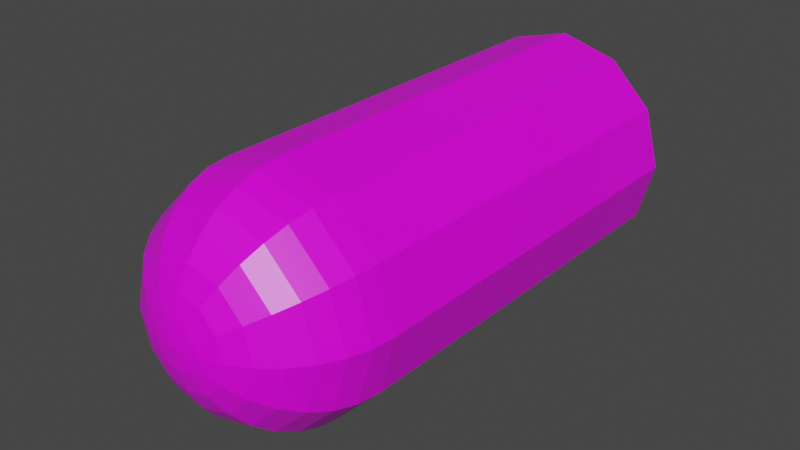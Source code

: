 # Source: bullet.blend  (saved by Blender 2.80.75; exported with 4.5.12 LTS)
import bpy
from mathutils import Matrix  # noqa: F401  (used for matrix-valued properties, if any)

bpy.ops.wm.read_factory_settings(use_empty=True)
scene = bpy.context.scene
scene.name = 'Scene'

# ---- collections
col_collection = bpy.data.collections.new('Collection'); scene.collection.children.link(col_collection)

# ---- images (referenced by path relative to the original .blend; pixels are not part of the script)
import os
ASSET_DIR = os.environ.get("B2B_ASSET_DIR", "")  # directory of the original .blend (textures are referenced by path, not embedded)
HERE = os.path.dirname(os.path.abspath(__file__))  # packed textures are extracted next to this script under _unpacked/

def load_image(name, relpath, width, height, colorspace="sRGB"):
    """Load a texture the original file referenced (path relative to the .blend, or extracted next to this script)."""
    p = next((c for c in (os.path.join(HERE, relpath), os.path.join(ASSET_DIR, relpath)) if relpath and os.path.exists(c)), "")
    if p:
        img = bpy.data.images.load(p, check_existing=True)
        img.name = name
    else:  # same state as the original file: an image datablock whose file is absent (Cycles renders it pink)
        img = bpy.data.images.new(name, width, height)
        img.source = "FILE"
        img.filepath = "//" + (relpath or name)
    img.colorspace_settings.name = colorspace
    return img
img_bullet_png = load_image('bullet.png', 'bullet.png', 1024, 1024, 'sRGB')

# ---- materials (node trees are filled in below, after node groups)
mat_material = bpy.data.materials.new('Material')
mat_material.alpha_threshold = 0.0
mat_material.use_transparent_shadow = False
mat_material.line_color = (0.0, 0.0, 0.0, 1.0)

# ---- material node trees
mat_material.use_nodes = True; mat_material.node_tree.nodes.clear()
_N = mat_material.node_tree.nodes; _L = mat_material.node_tree.links
n0 = _N.new('ShaderNodeOutputMaterial'); n0.name = 'Material Output'; n0.location = (300, 300)
n1 = _N.new('ShaderNodeBsdfPrincipled'); n1.name = 'Principled BSDF'; n1.location = (10, 300)
n1.distribution = 'GGX'
n1.subsurface_method = 'BURLEY'
n1.inputs[2].default_value = 0.4
n1.inputs[3].default_value = 1.45
n1.inputs[27].default_value = (0.0, 0.0, 0.0, 1.0)
n1.inputs[28].default_value = 1.0
n2 = _N.new('ShaderNodeTexImage'); n2.name = 'Image Texture'; n2.location = (-353, 213)
n2.image = img_bullet_png
_L.new(n1.outputs[0], n0.inputs[0])
_L.new(n2.outputs[0], n1.inputs[0])
n0.is_active_output = True

# ---- world
world_world = bpy.data.worlds.new('World'); scene.world = world_world
world_world.use_nodes = True; world_world.node_tree.nodes.clear()
_N = world_world.node_tree.nodes; _L = world_world.node_tree.links
n0 = _N.new('ShaderNodeOutputWorld'); n0.name = 'World Output'; n0.location = (300, 300)
n1 = _N.new('ShaderNodeBackground'); n1.name = 'Background'; n1.location = (10, 300)
n1.inputs[0].default_value = (0.05088, 0.05088, 0.05088, 1.0)
_L.new(n1.outputs[0], n0.inputs[0])
n0.is_active_output = True
world_world.color = (0.05088, 0.05088, 0.05088)
world_world.use_sun_shadow = False
world_world.sun_shadow_jitter_overblur = 0.0

# ---- meshes
me_sphere = bpy.data.meshes.new('Sphere')
me_sphere.from_pydata([(0.0, -0.2391, 0.01951), (0.0, -0.2334, 0.03827), (0.0, -0.2117, 0.07071), (0.0, -0.1793, 0.09239), (0.0, -0.141, 0.1), (0.009755, -0.2391, 0.0169), (0.01913, -0.2334, 0.03314), (0.02778, -0.2241, 0.04811), (0.03536, -0.2117, 0.06124), (0.04157, -0.1965, 0.07201), (0.04619, -0.1793, 0.08001), (0.04904, -0.1605, 0.08494), (0.05, -0.141, 0.0866), (0.0169, -0.2391, 0.009754), (0.03314, -0.2334, 0.01913), (0.04811, -0.2241, 0.02778), (0.06124, -0.2117, 0.03536), (0.07201, -0.1965, 0.04157), (0.08001, -0.1793, 0.04619), (0.08494, -0.1605, 0.04904), (0.0866, -0.141, 0.05), (0.01951, -0.2391, -3.752e-08), (0.03827, -0.2334, -3.821e-08), (0.05556, -0.2241, -3.78e-08), (0.07071, -0.2117, -3.353e-08), (0.08315, -0.1965, -3.287e-08), (0.09239, -0.1793, -3.957e-08), (0.09808, -0.1605, -3.13e-08), (0.1, -0.141, -3.789e-08), (0.0169, -0.2391, -0.009755), (0.03314, -0.2334, -0.01913), (0.04811, -0.2241, -0.02778), (0.06124, -0.2117, -0.03536), (0.07201, -0.1965, -0.04157), (0.08001, -0.1793, -0.04619), (0.08494, -0.1605, -0.04904), (0.0866, -0.141, -0.05), (0.009755, -0.2391, -0.0169), (0.01913, -0.2334, -0.03314), (0.02778, -0.2241, -0.04811), (0.03536, -0.2117, -0.06124), (0.04157, -0.1965, -0.07201), (0.04619, -0.1793, -0.08001), (0.04904, -0.1605, -0.08494), (0.05, -0.141, -0.0866), (-1.403e-09, -0.2391, -0.01951), (-2.334e-09, -0.2334, -0.03827), (-2.334e-09, -0.2241, -0.05556), (-2.334e-09, -0.2117, -0.07071), (-2.334e-09, -0.1965, -0.08315), (-1.351e-08, -0.1793, -0.09239), (-6.06e-09, -0.1605, -0.09808), (-1.351e-08, -0.141, -0.1), (-0.009755, -0.2391, -0.0169), (-0.01913, -0.2334, -0.03314), (-0.02778, -0.2241, -0.04811), (-0.03536, -0.2117, -0.06124), (-0.04157, -0.1965, -0.07201), (-0.04619, -0.1793, -0.08001), (-0.04904, -0.1605, -0.08494), (-0.05, -0.141, -0.0866), (-0.0169, -0.2391, -0.009755), (-0.03314, -0.2334, -0.01913), (-0.04811, -0.2241, -0.02778), (-0.06124, -0.2117, -0.03536), (-0.07201, -0.1965, -0.04157), (-0.08001, -0.1793, -0.04619), (-0.08494, -0.1605, -0.04904), (-0.0866, -0.141, -0.05), (-3.258e-08, -0.241, -3.696e-08), (-0.01951, -0.2391, -3.566e-08), (-0.03827, -0.2334, -3.262e-08), (-0.05556, -0.2241, -3.221e-08), (-0.07071, -0.2117, -2.795e-08), (-0.08315, -0.1965, -2.542e-08), (-0.09239, -0.1793, -1.721e-08), (-0.09808, -0.1605, -3.13e-08), (-0.1, -0.141, -1.554e-08), (-0.0169, -0.2391, 0.009754), (-0.03314, -0.2334, 0.01913), (-0.04811, -0.2241, 0.02778), (-0.06124, -0.2117, 0.03536), (-0.07201, -0.1965, 0.04157), (-0.08001, -0.1793, 0.04619), (-0.08494, -0.1605, 0.04904), (-0.0866, -0.141, 0.05), (-0.05, 0.2097, 0.0866), (-0.0866, 0.2097, 0.05), (-0.1, 0.2097, -1.554e-08), (-0.0866, 0.2097, -0.05), (-0.05, 0.2097, -0.0866), (-0.009755, -0.2391, 0.0169), (-0.01913, -0.2334, 0.03314), (-0.02778, -0.2241, 0.04811), (-0.03536, -0.2117, 0.06124), (-0.04157, -0.1965, 0.07201), (-0.04619, -0.1793, 0.08001), (-0.04904, -0.1605, 0.08494), (-0.05, -0.141, 0.0866), (-1.351e-08, 0.2097, -0.1), (0.05, 0.2097, -0.0866), (0.0866, 0.2097, -0.05), (0.1, 0.2097, -3.789e-08), (0.0866, 0.2097, 0.05), (0.05, 0.2097, 0.0866), (0.0, 0.2097, 0.1), (8.841e-09, -0.2241, 0.05556), (8.841e-09, -0.1965, 0.08315), (1.391e-09, -0.1605, 0.09808)], [], [(1, 0, 5, 6), (106, 1, 6, 7), (2, 106, 7, 8), (107, 2, 8, 9), (3, 107, 9, 10), (108, 3, 10, 11), (4, 108, 11, 12), (0, 69, 5), (5, 69, 13), (6, 5, 13, 14), (7, 6, 14, 15), (8, 7, 15, 16), (9, 8, 16, 17), (10, 9, 17, 18), (11, 10, 18, 19), (12, 11, 19, 20), (17, 16, 24, 25), (18, 17, 25, 26), (19, 18, 26, 27), (20, 19, 27, 28), (13, 69, 21), (14, 13, 21, 22), (15, 14, 22, 23), (16, 15, 23, 24), (22, 21, 29, 30), (23, 22, 30, 31), (24, 23, 31, 32), (25, 24, 32, 33), (26, 25, 33, 34), (27, 26, 34, 35), (28, 27, 35, 36), (21, 69, 29), (34, 33, 41, 42), (35, 34, 42, 43), (36, 35, 43, 44), (29, 69, 37), (30, 29, 37, 38), (31, 30, 38, 39), (32, 31, 39, 40), (33, 32, 40, 41), (38, 37, 45, 46), (39, 38, 46, 47), (40, 39, 47, 48), (41, 40, 48, 49), (42, 41, 49, 50), (43, 42, 50, 51), (44, 43, 51, 52), (37, 69, 45), (50, 49, 57, 58), (51, 50, 58, 59), (52, 51, 59, 60), (45, 69, 53), (46, 45, 53, 54), (47, 46, 54, 55), (48, 47, 55, 56), (49, 48, 56, 57), (55, 54, 62, 63), (56, 55, 63, 64), (57, 56, 64, 65), (58, 57, 65, 66), (59, 58, 66, 67), (60, 59, 67, 68), (53, 69, 61), (54, 53, 61, 62), (67, 66, 75, 76), (68, 67, 76, 77), (61, 69, 70), (62, 61, 70, 71), (63, 62, 71, 72), (64, 63, 72, 73), (65, 64, 73, 74), (66, 65, 74, 75), (44, 52, 99, 100), (73, 72, 80, 81), (60, 68, 89, 90), (74, 73, 81, 82), (12, 20, 103, 104), (75, 74, 82, 83), (20, 28, 102, 103), (76, 75, 83, 84), (77, 85, 87, 88), (77, 76, 84, 85), (70, 69, 78), (71, 70, 78, 79), (72, 71, 79, 80), (4, 12, 104, 105), (85, 84, 97, 98), (78, 69, 91), (36, 44, 100, 101), (79, 78, 91, 92), (85, 98, 86, 87), (80, 79, 92, 93), (98, 4, 105, 86), (81, 80, 93, 94), (68, 77, 88, 89), (82, 81, 94, 95), (52, 60, 90, 99), (83, 82, 95, 96), (28, 36, 101, 102), (84, 83, 96, 97), (94, 93, 106, 2), (95, 94, 2, 107), (96, 95, 107, 3), (97, 96, 3, 108), (98, 97, 108, 4), (91, 69, 0), (92, 91, 0, 1), (93, 92, 1, 106), (105, 104, 103, 102, 101, 100, 99, 90, 89, 88, 87, 86)])
_uv = me_sphere.uv_layers.new(name='UVMap')
_uv.uv.foreach_set('vector', [0.75, 0.875, 0.75, 0.9375, 0.6667, 0.9375, 0.6667, 0.875, 0.75, 0.8125, 0.75, 0.875, 0.6667, 0.875, 0.6667, 0.8125, 0.75, 0.75, 0.75, 0.8125, 0.6667, 0.8125, 0.6667, 0.75, 0.75, 0.6875, 0.75, 0.75, 0.6667, 0.75, 0.6667, 0.6875, 0.75, 0.625, 0.75, 0.6875, 0.6667, 0.6875, 0.6667, 0.625, 0.75, 0.5625, 0.75, 0.625, 0.6667, 0.625, 0.6667, 0.5625, 0.75, 0.5, 0.75, 0.5625, 0.6667, 0.5625, 0.6667, 0.5, 0.75, 0.9375, 0.7083, 1.0, 0.6667, 0.9375, 0.6667, 0.9375, 0.625, 1.0, 0.5833, 0.9375, 0.6667, 0.875, 0.6667, 0.9375, 0.5833, 0.9375, 0.5833, 0.875, 0.6667, 0.8125, 0.6667, 0.875, 0.5833, 0.875, 0.5833, 0.8125, 0.6667, 0.75, 0.6667, 0.8125, 0.5833, 0.8125, 0.5833, 0.75, 0.6667, 0.6875, 0.6667, 0.75, 0.5833, 0.75, 0.5833, 0.6875, 0.6667, 0.625, 0.6667, 0.6875, 0.5833, 0.6875, 0.5833, 0.625, 0.6667, 0.5625, 0.6667, 0.625, 0.5833, 0.625, 0.5833, 0.5625, 0.6667, 0.5, 0.6667, 0.5625, 0.5833, 0.5625, 0.5833, 0.5, 0.5833, 0.6875, 0.5833, 0.75, 0.5, 0.75, 0.5, 0.6875, 0.5833, 0.625, 0.5833, 0.6875, 0.5, 0.6875, 0.5, 0.625, 0.5833, 0.5625, 0.5833, 0.625, 0.5, 0.625, 0.5, 0.5625, 0.5833, 0.5, 0.5833, 0.5625, 0.5, 0.5625, 0.5, 0.5, 0.5833, 0.9375, 0.5417, 1.0, 0.5, 0.9375, 0.5833, 0.875, 0.5833, 0.9375, 0.5, 0.9375, 0.5, 0.875, 0.5833, 0.8125, 0.5833, 0.875, 0.5, 0.875, 0.5, 0.8125, 0.5833, 0.75, 0.5833, 0.8125, 0.5, 0.8125, 0.5, 0.75, 0.5, 0.875, 0.5, 0.9375, 0.4167, 0.9375, 0.4167, 0.875, 0.5, 0.8125, 0.5, 0.875, 0.4167, 0.875, 0.4167, 0.8125, 0.5, 0.75, 0.5, 0.8125, 0.4167, 0.8125, 0.4167, 0.75, 0.5, 0.6875, 0.5, 0.75, 0.4167, 0.75, 0.4167, 0.6875, 0.5, 0.625, 0.5, 0.6875, 0.4167, 0.6875, 0.4167, 0.625, 0.5, 0.5625, 0.5, 0.625, 0.4167, 0.625, 0.4167, 0.5625, 0.5, 0.5, 0.5, 0.5625, 0.4167, 0.5625, 0.4167, 0.5, 0.5, 0.9375, 0.4583, 1.0, 0.4167, 0.9375, 0.4167, 0.625, 0.4167, 0.6875, 0.3333, 0.6875, 0.3333, 0.625, 0.4167, 0.5625, 0.4167, 0.625, 0.3333, 0.625, 0.3333, 0.5625, 0.4167, 0.5, 0.4167, 0.5625, 0.3333, 0.5625, 0.3333, 0.5, 0.4167, 0.9375, 0.375, 1.0, 0.3333, 0.9375, 0.4167, 0.875, 0.4167, 0.9375, 0.3333, 0.9375, 0.3333, 0.875, 0.4167, 0.8125, 0.4167, 0.875, 0.3333, 0.875, 0.3333, 0.8125, 0.4167, 0.75, 0.4167, 0.8125, 0.3333, 0.8125, 0.3333, 0.75, 0.4167, 0.6875, 0.4167, 0.75, 0.3333, 0.75, 0.3333, 0.6875, 0.3333, 0.875, 0.3333, 0.9375, 0.25, 0.9375, 0.25, 0.875, 0.3333, 0.8125, 0.3333, 0.875, 0.25, 0.875, 0.25, 0.8125, 0.3333, 0.75, 0.3333, 0.8125, 0.25, 0.8125, 0.25, 0.75, 0.3333, 0.6875, 0.3333, 0.75, 0.25, 0.75, 0.25, 0.6875, 0.3333, 0.625, 0.3333, 0.6875, 0.25, 0.6875, 0.25, 0.625, 0.3333, 0.5625, 0.3333, 0.625, 0.25, 0.625, 0.25, 0.5625, 0.3333, 0.5, 0.3333, 0.5625, 0.25, 0.5625, 0.25, 0.5, 0.3333, 0.9375, 0.2917, 1.0, 0.25, 0.9375, 0.25, 0.625, 0.25, 0.6875, 0.1667, 0.6875, 0.1667, 0.625, 0.25, 0.5625, 0.25, 0.625, 0.1667, 0.625, 0.1667, 0.5625, 0.25, 0.5, 0.25, 0.5625, 0.1667, 0.5625, 0.1667, 0.5, 0.25, 0.9375, 0.2083, 1.0, 0.1667, 0.9375, 0.25, 0.875, 0.25, 0.9375, 0.1667, 0.9375, 0.1667, 0.875, 0.25, 0.8125, 0.25, 0.875, 0.1667, 0.875, 0.1667, 0.8125, 0.25, 0.75, 0.25, 0.8125, 0.1667, 0.8125, 0.1667, 0.75, 0.25, 0.6875, 0.25, 0.75, 0.1667, 0.75, 0.1667, 0.6875, 0.1667, 0.8125, 0.1667, 0.875, 0.08333, 0.875, 0.08333, 0.8125, 0.1667, 0.75, 0.1667, 0.8125, 0.08333, 0.8125, 0.08333, 0.75, 0.1667, 0.6875, 0.1667, 0.75, 0.08333, 0.75, 0.08333, 0.6875, 0.1667, 0.625, 0.1667, 0.6875, 0.08333, 0.6875, 0.08333, 0.625, 0.1667, 0.5625, 0.1667, 0.625, 0.08333, 0.625, 0.08333, 0.5625, 0.1667, 0.5, 0.1667, 0.5625, 0.08333, 0.5625, 0.08333, 0.5, 0.1667, 0.9375, 0.125, 1.0, 0.08333, 0.9375, 0.1667, 0.875, 0.1667, 0.9375, 0.08333, 0.9375, 0.08333, 0.875, 0.08333, 0.5625, 0.08333, 0.625, 0.0, 0.625, 5.96e-08, 0.5625, 0.08333, 0.5, 0.08333, 0.5625, 5.96e-08, 0.5625, 0.0, 0.5, 0.08333, 0.9375, 0.04167, 1.0, 2.384e-07, 0.9375, 0.08333, 0.875, 0.08333, 0.9375, 2.384e-07, 0.9375, 8.941e-08, 0.875, 0.08333, 0.8125, 0.08333, 0.875, 8.941e-08, 0.875, 8.941e-08, 0.8125, 0.08333, 0.75, 0.08333, 0.8125, 8.941e-08, 0.8125, 5.96e-08, 0.75, 0.08333, 0.6875, 0.08333, 0.75, 5.96e-08, 0.75, 5.96e-08, 0.6875, 0.08333, 0.625, 0.08333, 0.6875, 5.96e-08, 0.6875, 0.0, 0.625, 0.3333, 0.5, 0.25, 0.5, 0.25, 0.5, 0.3333, 0.5, 1.0, 0.75, 1.0, 0.8125, 0.9167, 0.8125, 0.9167, 0.75, 0.1667, 0.5, 0.08333, 0.5, 0.08333, 0.5, 0.1667, 0.5, 1.0, 0.6875, 1.0, 0.75, 0.9167, 0.75, 0.9167, 0.6875, 0.6667, 0.5, 0.5833, 0.5, 0.5833, 0.5, 0.6667, 0.5, 1.0, 0.625, 1.0, 0.6875, 0.9167, 0.6875, 0.9167, 0.625, 0.5833, 0.5, 0.5, 0.5, 0.5, 0.5, 0.5833, 0.5, 1.0, 0.5625, 1.0, 0.625, 0.9167, 0.625, 0.9167, 0.5625, 1.0, 0.5, 0.9167, 0.5, 0.9167, 0.5, 1.0, 0.5, 1.0, 0.5, 1.0, 0.5625, 0.9167, 0.5625, 0.9167, 0.5, 1.0, 0.9375, 0.9583, 1.0, 0.9167, 0.9375, 1.0, 0.875, 1.0, 0.9375, 0.9167, 0.9375, 0.9167, 0.875, 1.0, 0.8125, 1.0, 0.875, 0.9167, 0.875, 0.9167, 0.8125, 0.75, 0.5, 0.6667, 0.5, 0.6667, 0.5, 0.75, 0.5, 0.9167, 0.5, 0.9167, 0.5625, 0.8333, 0.5625, 0.8333, 0.5, 0.9167, 0.9375, 0.875, 1.0, 0.8333, 0.9375, 0.4167, 0.5, 0.3333, 0.5, 0.3333, 0.5, 0.4167, 0.5, 0.9167, 0.875, 0.9167, 0.9375, 0.8333, 0.9375, 0.8333, 0.875, 0.9167, 0.5, 0.8333, 0.5, 0.8333, 0.5, 0.9167, 0.5, 0.9167, 0.8125, 0.9167, 0.875, 0.8333, 0.875, 0.8333, 0.8125, 0.8333, 0.5, 0.75, 0.5, 0.75, 0.5, 0.8333, 0.5, 0.9167, 0.75, 0.9167, 0.8125, 0.8333, 0.8125, 0.8333, 0.75, 0.08333, 0.5, 0.0, 0.5, 0.0, 0.5, 0.08333, 0.5, 0.9167, 0.6875, 0.9167, 0.75, 0.8333, 0.75, 0.8333, 0.6875, 0.25, 0.5, 0.1667, 0.5, 0.1667, 0.5, 0.25, 0.5, 0.9167, 0.625, 0.9167, 0.6875, 0.8333, 0.6875, 0.8333, 0.625, 0.5, 0.5, 0.4167, 0.5, 0.4167, 0.5, 0.5, 0.5, 0.9167, 0.5625, 0.9167, 0.625, 0.8333, 0.625, 0.8333, 0.5625, 0.8333, 0.75, 0.8333, 0.8125, 0.75, 0.8125, 0.75, 0.75, 0.8333, 0.6875, 0.8333, 0.75, 0.75, 0.75, 0.75, 0.6875, 0.8333, 0.625, 0.8333, 0.6875, 0.75, 0.6875, 0.75, 0.625, 0.8333, 0.5625, 0.8333, 0.625, 0.75, 0.625, 0.75, 0.5625, 0.8333, 0.5, 0.8333, 0.5625, 0.75, 0.5625, 0.75, 0.5, 0.8333, 0.9375, 0.7917, 1.0, 0.75, 0.9375, 0.8333, 0.875, 0.8333, 0.9375, 0.75, 0.9375, 0.75, 0.875, 0.8333, 0.8125, 0.8333, 0.875, 0.75, 0.875, 0.75, 0.8125, 0.75, 0.5, 0.6667, 0.5, 0.5833, 0.5, 0.5, 0.5, 0.4167, 0.5, 0.3333, 0.5, 0.25, 0.5, 0.1667, 0.5, 0.08333, 0.5, 0.0, 0.5, 0.9167, 0.5, 0.8333, 0.5])
me_sphere.materials.append(mat_material)
me_sphere.use_remesh_fix_poles = True
me_sphere.use_remesh_preserve_attributes = False
me_sphere.use_mirror_vertex_groups = False
me_sphere.update()

# ---- objects
ob_sphere = bpy.data.objects.new('Sphere', me_sphere)

# ---- transforms, parenting, visibility, modifiers, constraints
ob_sphere.location = (0.0, 0.0, 0.0)
ob_sphere.lineart.crease_threshold = 0.0

# ---- collection membership
col_collection.objects.link(ob_sphere)

# ---- scene / render settings (as saved in the file)
scene.frame_start = 1; scene.frame_end = 250; scene.frame_set(1)
scene.render.engine = 'BLENDER_EEVEE_NEXT'
scene.cycles.use_denoising = False
scene.cycles.samples = 128
scene.cycles.sampling_pattern = 'TABULATED_SOBOL'
scene.cycles.use_adaptive_sampling = False
scene.cycles.use_light_tree = False
scene.view_settings.view_transform = 'Filmic'
bpy.context.view_layer.update()

# ---- added for rendering (the .blend has no active camera and no usable light): camera, sun
cam_auto = bpy.data.cameras.new('AutoCamera')
cam_auto.lens = 50.0
cam_auto.sensor_width = 36.0
cam_auto.clip_end = 1000.0
ob_auto_camera = bpy.data.objects.new('AutoCamera', cam_auto)
scene.collection.objects.link(ob_auto_camera)
ob_auto_camera.location = (0.492282, -0.606398, 0.393825)
ob_auto_camera.rotation_euler = (1.09748, -7.21219e-08, 0.694738)
scene.camera = ob_auto_camera
light_auto_sun = bpy.data.lights.new('AutoSun', 'SUN')
light_auto_sun.energy = 3.0
light_auto_sun.angle = 0.0523599
ob_auto_sun = bpy.data.objects.new('AutoSun', light_auto_sun)
scene.collection.objects.link(ob_auto_sun)
ob_auto_sun.rotation_euler = (0.872665, 0.174533, 0.523599)
bpy.context.view_layer.update()

